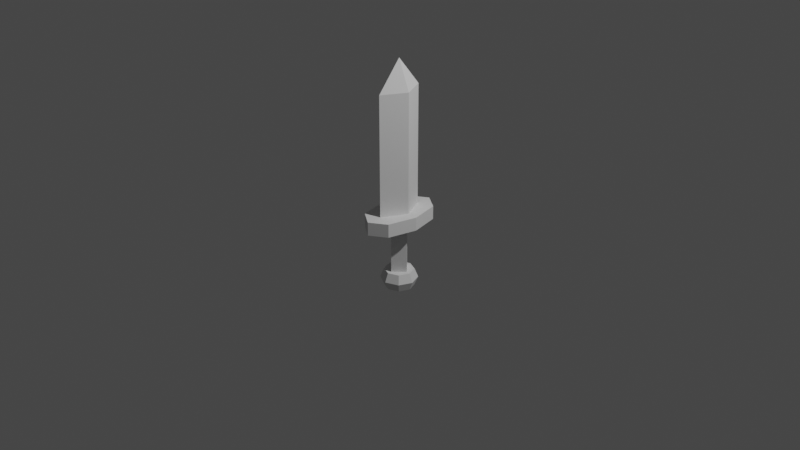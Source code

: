 # Source: SK_Knight.blend  (saved by Blender 2.90.8; exported with 4.5.12 LTS)
import bpy
from mathutils import Matrix  # noqa: F401  (used for matrix-valued properties, if any)

bpy.ops.wm.read_factory_settings(use_empty=True)
scene = bpy.context.scene
scene.name = 'Scene'

# ---- collections
col_collection = bpy.data.collections.new('Collection'); scene.collection.children.link(col_collection)

# ---- world
world_world = bpy.data.worlds.new('World'); scene.world = world_world
world_world.use_nodes = True; world_world.node_tree.nodes.clear()
_N = world_world.node_tree.nodes; _L = world_world.node_tree.links
n0 = _N.new('ShaderNodeOutputWorld'); n0.name = 'World Output'; n0.location = (300, 300)
n1 = _N.new('ShaderNodeBackground'); n1.name = 'Background'; n1.location = (10, 300)
n1.inputs[0].default_value = (0.05088, 0.05088, 0.05088, 1.0)
_L.new(n1.outputs[0], n0.inputs[0])
n0.is_active_output = True
world_world.color = (0.05088, 0.05088, 0.05088)
world_world.use_sun_shadow = False
world_world.sun_shadow_jitter_overblur = 0.0

# ---- cameras
cam_camera = bpy.data.cameras.new('Camera')
cam_camera.clip_end = 100.0
cam_camera.ortho_scale = 7.314

# ---- lights
light_light = bpy.data.lights.new('Light', 'POINT')
light_light.transmission_factor = 0.0
light_light.energy = 1000.0
light_light.shadow_soft_size = 0.1
light_light.shadow_maximum_resolution = 0.006
light_light.use_absolute_resolution = True

# ---- meshes
me_cylinder = bpy.data.meshes.new('Cylinder')
me_cylinder.from_pydata([(-1.275e-06, 0.1582, -0.7587), (-1.473e-06, 0.1133, -0.6341), (0.1119, 0.1119, -0.7587), (0.1582, 2.764e-07, -0.7587), (0.1133, 7.465e-07, -0.6341), (0.1119, -0.1119, -0.7587), (-1.326e-06, -0.1582, -0.7587), (-1.359e-06, -0.1133, -0.6341), (-0.1119, -0.1119, -0.7587), (-0.1582, 4.172e-07, -0.7587), (-0.1133, 2.523e-07, -0.6341), (-0.1119, 0.1119, -0.7587), (-1.278e-06, 0.1971, -0.6647), (0.1394, 0.1394, -0.6647), (0.1971, 2.678e-07, -0.6647), (0.1394, -0.1394, -0.6647), (-1.342e-06, -0.1971, -0.6647), (-0.1394, -0.1394, -0.6647), (-0.1971, 4.432e-07, -0.6647), (-0.1394, 0.1394, -0.6647), (-1.275e-06, 0.1582, -0.5708), (0.1119, 0.1119, -0.5708), (0.1582, 2.764e-07, -0.5708), (0.1119, -0.1119, -0.5708), (-1.326e-06, -0.1582, -0.5708), (-0.1119, -0.1119, -0.5708), (-0.1582, 4.172e-07, -0.5708), (-0.1119, 0.1119, -0.5708), (-1.473e-06, 0.1133, 0.09), (0.1133, 7.465e-07, 0.09), (-1.359e-06, -0.1133, 0.09), (-0.1133, 2.523e-07, 0.09), (-1.303e-06, 0.2476, -0.0433), (0.3091, 0.1751, -0.0433), (0.4252, 2.134e-07, -0.0433), (0.3091, -0.1751, -0.0433), (-1.446e-06, -0.2476, -0.0433), (-0.3091, -0.1751, -0.0433), (-0.4252, 5.919e-07, -0.0433), (-0.3091, 0.1751, -0.0433), (-1.303e-06, 0.2476, 0.1002), (0.3091, 0.1751, 0.1002), (0.4252, 2.134e-07, 0.1002), (0.3091, -0.1751, 0.1002), (-1.446e-06, -0.2476, 0.1002), (-0.3091, -0.1751, 0.1002), (-0.4252, 5.919e-07, 0.1002), (-0.3091, 0.1751, 0.1002), (-0.2584, 4.769e-07, 0.05985), (0.2585, 2.094e-07, 0.05985), (-1.349e-06, 0.135, 0.05985), (-1.393e-06, -0.135, 0.05985), (-0.2584, 4.769e-07, 1.382), (0.2585, 2.094e-07, 1.382), (-1.349e-06, 0.135, 1.382), (-1.393e-06, -0.135, 1.382), (3.402e-05, 3.57e-07, 1.697)], [], [(17, 16, 24, 25), (9, 8, 17, 18), (26, 18, 17, 25), (4, 1, 28, 29), (10, 7, 30, 31), (7, 4, 29, 30), (10, 31, 28, 1), (45, 37, 36, 44), (43, 35, 34, 42), (38, 46, 47, 39), (40, 32, 39, 47), (41, 42, 34, 33), (45, 46, 38, 37), (44, 36, 35, 43), (41, 33, 32, 40), (17, 8, 6, 16), (5, 15, 16, 6), (15, 23, 24, 16), (20, 27, 24), (24, 23, 22), (14, 22, 23, 15), (3, 14, 15, 5), (24, 22, 21), (13, 21, 22, 14), (2, 13, 14, 3), (25, 24, 26), (12, 20, 21, 13), (13, 2, 0, 12), (26, 24, 27), (12, 19, 27, 20), (19, 12, 0, 11), (24, 21, 20), (18, 26, 27, 19), (9, 18, 19, 11), (43, 42, 44), (42, 41, 44), (40, 44, 41), (50, 54, 53, 49), (48, 52, 54, 50), (49, 53, 55, 51), (51, 55, 52, 48), (55, 56, 52), (54, 56, 53), (52, 56, 54), (53, 56, 55), (40, 47, 44), (46, 44, 47), (44, 46, 45)])
_uv = me_cylinder.uv_layers.new(name='UVMap')
_uv.uv.foreach_set('vector', [0.4897, 0.1659, 0.5077, 0.1591, 0.5074, 0.1709, 0.4976, 0.1741, 0.458, 0.1841, 0.465, 0.1406, 0.4897, 0.1659, 0.4824, 0.1832, 0.4938, 0.1837, 0.4824, 0.1832, 0.4897, 0.1659, 0.4976, 0.1741, 0.539, 0.3627, 0.5235, 0.3627, 0.5235, 0.2616, 0.539, 0.2616, 0.5079, 0.3627, 0.4924, 0.3627, 0.4924, 0.2616, 0.5079, 0.2616, 0.4924, 0.3627, 0.4769, 0.3627, 0.4769, 0.2616, 0.4924, 0.2616, 0.5079, 0.3627, 0.5079, 0.2616, 0.5235, 0.2616, 0.5235, 0.3627, 0.6295, 0.4495, 0.6669, 0.4582, 0.5048, 0.4674, 0.5059, 0.4567, 0.3828, 0.4503, 0.3491, 0.4578, 0.3073, 0.4369, 0.3491, 0.437, 0.7047, 0.4352, 0.6625, 0.4357, 0.6228, 0.4222, 0.6561, 0.4149, 0.5057, 0.4142, 0.507, 0.4037, 0.6561, 0.4149, 0.6228, 0.4222, 0.388, 0.4232, 0.3491, 0.437, 0.3073, 0.4369, 0.3515, 0.4149, 0.6295, 0.4495, 0.6625, 0.4357, 0.7047, 0.4352, 0.6669, 0.4582, 0.5059, 0.4567, 0.5048, 0.4674, 0.3491, 0.4578, 0.3828, 0.4503, 0.388, 0.4232, 0.3515, 0.4149, 0.507, 0.4037, 0.5057, 0.4142, 0.4897, 0.1659, 0.465, 0.1406, 0.5099, 0.1292, 0.5077, 0.1591, 0.5462, 0.1497, 0.5255, 0.1671, 0.5077, 0.1591, 0.5099, 0.1292, 0.5255, 0.1671, 0.5169, 0.1742, 0.5074, 0.1709, 0.5077, 0.1591, 0.5075, 0.197, 0.4982, 0.1925, 0.5074, 0.1709, 0.5074, 0.1709, 0.5169, 0.1742, 0.5208, 0.1833, 0.5316, 0.1846, 0.5208, 0.1833, 0.5169, 0.1742, 0.5255, 0.1671, 0.5564, 0.1868, 0.5316, 0.1846, 0.5255, 0.1671, 0.5462, 0.1497, 0.5074, 0.1709, 0.5208, 0.1833, 0.5169, 0.1926, 0.5238, 0.2009, 0.5169, 0.1926, 0.5208, 0.1833, 0.5316, 0.1846, 0.539, 0.218, 0.5238, 0.2009, 0.5316, 0.1846, 0.5564, 0.1868, 0.4976, 0.1741, 0.5074, 0.1709, 0.4938, 0.1837, 0.5073, 0.2078, 0.5075, 0.197, 0.5169, 0.1926, 0.5238, 0.2009, 0.5238, 0.2009, 0.539, 0.218, 0.5078, 0.2283, 0.5073, 0.2078, 0.4938, 0.1837, 0.5074, 0.1709, 0.4982, 0.1925, 0.5073, 0.2078, 0.4905, 0.2004, 0.4982, 0.1925, 0.5075, 0.197, 0.4905, 0.2004, 0.5073, 0.2078, 0.5078, 0.2283, 0.4701, 0.2219, 0.5074, 0.1709, 0.5169, 0.1926, 0.5075, 0.197, 0.4824, 0.1832, 0.4938, 0.1837, 0.4982, 0.1925, 0.4905, 0.2004, 0.458, 0.1841, 0.4824, 0.1832, 0.4905, 0.2004, 0.4701, 0.2219, 0.3828, 0.4503, 0.3491, 0.437, 0.5059, 0.4567, 0.3491, 0.437, 0.388, 0.4232, 0.5059, 0.4567, 0.5057, 0.4142, 0.5059, 0.4567, 0.388, 0.4232, 0.4595, 0.5193, 0.4752, 0.8637, 0.4363, 0.9044, 0.4145, 0.5269, 0.5092, 0.5173, 0.5065, 0.8412, 0.4752, 0.8637, 0.4595, 0.5193, 0.5957, 0.5282, 0.5804, 0.8986, 0.539, 0.8597, 0.553, 0.5217, 0.553, 0.5217, 0.539, 0.8597, 0.5065, 0.8412, 0.5092, 0.5173, 0.539, 0.8597, 0.5082, 0.9527, 0.5065, 0.8412, 0.4752, 0.8637, 0.5082, 0.9527, 0.4363, 0.9044, 0.5065, 0.8412, 0.5082, 0.9527, 0.4752, 0.8637, 0.5804, 0.8986, 0.5082, 0.9527, 0.539, 0.8597, 0.5057, 0.4142, 0.6228, 0.4222, 0.5059, 0.4567, 0.6625, 0.4357, 0.5059, 0.4567, 0.6228, 0.4222, 0.5059, 0.4567, 0.6625, 0.4357, 0.6295, 0.4495])
me_cylinder.use_remesh_fix_poles = True
me_cylinder.use_remesh_preserve_attributes = False
me_cylinder.use_mirror_vertex_groups = False
me_cylinder.update()
arm_armature = bpy.data.armatures.new('Armature')  # bones are not reproduced

# ---- objects
ob_light = bpy.data.objects.new('Light', light_light)
ob_camera = bpy.data.objects.new('Camera', cam_camera)
ob_cylinder = bpy.data.objects.new('Cylinder', me_cylinder)
ob_knight_armature = bpy.data.objects.new('Knight Armature', arm_armature)

# ---- transforms, parenting, visibility, modifiers, constraints
ob_light.location = (4.076, 1.005, 5.904)
ob_light.rotation_euler = (0.6503, 0.05522, 1.866)
ob_light.lock_rotations_4d = False
ob_light.empty_display_type = 'ARROWS'
ob_light.color = (0.0, 0.0, 0.0, 0.0)
ob_light.lineart.crease_threshold = 0.0
ob_camera.location = (7.359, -6.926, 4.958)
ob_camera.rotation_euler = (1.109, 0.0, 0.8149)
ob_camera.lock_rotations_4d = False
ob_camera.empty_display_type = 'ARROWS'
ob_camera.color = (0.0, 0.0, 0.0, 0.0)
ob_camera.display_type = 'WIRE'
ob_camera.lineart.crease_threshold = 0.0
ob_cylinder.parent = ob_knight_armature
ob_cylinder.location = (0.0, 0.0, 0.0)
ob_cylinder.lineart.crease_threshold = 0.0
_vg = ob_cylinder.vertex_groups.new(name='Bone')
for _i, _w in zip([0, 1, 2, 3, 4, 5, 6, 7, 8, 9, 10, 11, 12, 13, 14, 15, 16, 17, 18, 19, 20, 21, 22, 23, 24, 25, 26, 27, 28, 29, 30, 31, 32, 33, 34, 35, 36, 37, 38, 39, 40, 41, 42, 43, 44, 45, 46, 47, 48, 49, 50, 51, 52, 53, 54, 55, 56], [1.0, 1.0, 1.0, 1.0, 1.0, 1.0, 1.0, 1.0, 1.0, 1.0, 1.0, 1.0, 1.0, 1.0, 1.0, 1.0, 1.0, 1.0, 1.0, 1.0, 1.0, 1.0, 1.0, 1.0, 1.0, 1.0, 1.0, 1.0, 1.0, 1.0, 1.0, 1.0, 0.9993, 0.9834, 1.0, 1.0, 1.0, 1.0, 0.9866, 1.0, 0.9994, 0.9983, 1.0, 1.0, 1.0, 1.0, 0.9728, 0.9943, 1.0, 1.0, 1.0, 1.0, 1.0, 1.0, 1.0, 1.0, 1.0]): _vg.add([_i], _w, 'REPLACE')
_m = ob_cylinder.modifiers.new('Armature', 'ARMATURE')
_m.object = ob_knight_armature
ob_knight_armature.location = (0.0, 0.0, 0.0)
ob_knight_armature.rotation_euler = (0.0, -0.0, -1.571)
ob_knight_armature.show_in_front = True
ob_knight_armature.lineart.crease_threshold = 0.0

# ---- collection membership
col_collection.objects.link(ob_light)
col_collection.objects.link(ob_camera)
col_collection.objects.link(ob_cylinder)
col_collection.objects.link(ob_knight_armature)

# ---- scene / render settings (as saved in the file)
scene.camera = ob_camera
scene.frame_start = 1; scene.frame_end = 24; scene.frame_set(1)
scene.render.engine = 'BLENDER_EEVEE_NEXT'
scene.cycles.use_denoising = False
scene.cycles.samples = 128
scene.cycles.sampling_pattern = 'TABULATED_SOBOL'
scene.cycles.use_adaptive_sampling = False
scene.cycles.use_light_tree = False
scene.view_settings.view_transform = 'Filmic'
bpy.context.view_layer.update()
